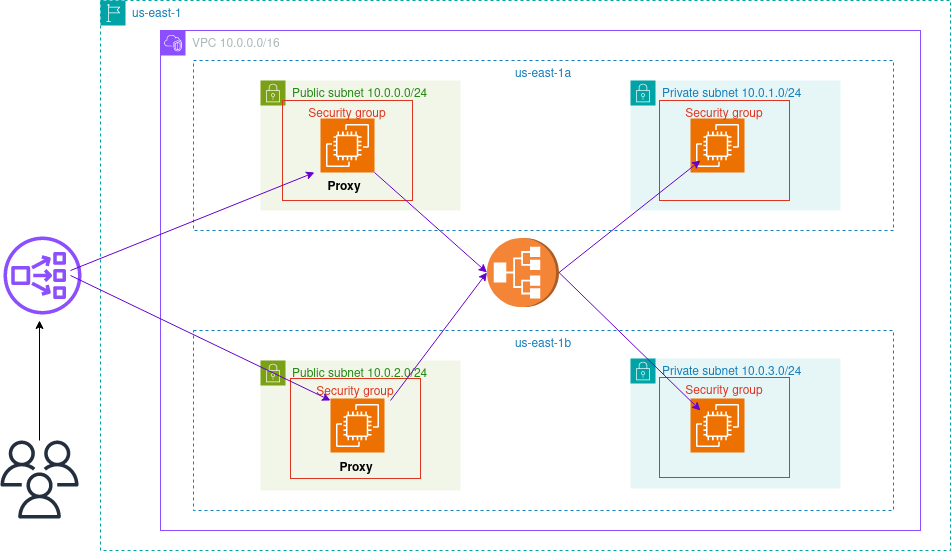

The diagram above was exported from draw.io. Its source (the exported page's mxGraphModel, read from the mxfile embedded in the PNG):
<mxGraphModel dx="2284" dy="795" grid="1" gridSize="10" guides="1" tooltips="1" connect="1" arrows="1" fold="1" page="1" pageScale="1" pageWidth="850" pageHeight="1100" math="0" shadow="0">
  <root>
    <mxCell id="0" />
    <mxCell id="1" parent="0" />
    <mxCell id="f7tLm3Uizjl8XsiJcs8j-1" value="VPC 10.0.0.0/16" style="points=[[0,0],[0.25,0],[0.5,0],[0.75,0],[1,0],[1,0.25],[1,0.5],[1,0.75],[1,1],[0.75,1],[0.5,1],[0.25,1],[0,1],[0,0.75],[0,0.5],[0,0.25]];outlineConnect=0;gradientColor=none;html=1;whiteSpace=wrap;fontSize=12;fontStyle=0;container=1;pointerEvents=0;collapsible=0;recursiveResize=0;shape=mxgraph.aws4.group;grIcon=mxgraph.aws4.group_vpc2;strokeColor=#8C4FFF;fillColor=none;verticalAlign=top;align=left;spacingLeft=30;fontColor=#AAB7B8;dashed=0;" vertex="1" parent="1">
      <mxGeometry x="60" y="120" width="760" height="500" as="geometry" />
    </mxCell>
    <mxCell id="f7tLm3Uizjl8XsiJcs8j-8" value="Public subnet 10.0.2.0/24" style="points=[[0,0],[0.25,0],[0.5,0],[0.75,0],[1,0],[1,0.25],[1,0.5],[1,0.75],[1,1],[0.75,1],[0.5,1],[0.25,1],[0,1],[0,0.75],[0,0.5],[0,0.25]];outlineConnect=0;gradientColor=none;html=1;whiteSpace=wrap;fontSize=12;fontStyle=0;container=1;pointerEvents=0;collapsible=0;recursiveResize=0;shape=mxgraph.aws4.group;grIcon=mxgraph.aws4.group_security_group;grStroke=0;strokeColor=#7AA116;fillColor=#F2F6E8;verticalAlign=top;align=left;spacingLeft=30;fontColor=#248814;dashed=0;" vertex="1" parent="f7tLm3Uizjl8XsiJcs8j-1">
      <mxGeometry x="100" y="330" width="200" height="130" as="geometry" />
    </mxCell>
    <mxCell id="f7tLm3Uizjl8XsiJcs8j-15" value="Private subnet 10.0.3.0/24" style="points=[[0,0],[0.25,0],[0.5,0],[0.75,0],[1,0],[1,0.25],[1,0.5],[1,0.75],[1,1],[0.75,1],[0.5,1],[0.25,1],[0,1],[0,0.75],[0,0.5],[0,0.25]];outlineConnect=0;gradientColor=none;html=1;whiteSpace=wrap;fontSize=12;fontStyle=0;container=1;pointerEvents=0;collapsible=0;recursiveResize=0;shape=mxgraph.aws4.group;grIcon=mxgraph.aws4.group_security_group;grStroke=0;strokeColor=#00A4A6;fillColor=#E6F6F7;verticalAlign=top;align=left;spacingLeft=30;fontColor=#147EBA;dashed=0;" vertex="1" parent="f7tLm3Uizjl8XsiJcs8j-1">
      <mxGeometry x="470" y="328" width="210" height="130" as="geometry" />
    </mxCell>
    <mxCell id="f7tLm3Uizjl8XsiJcs8j-19" value="Private subnet 10.0.1.0/24" style="points=[[0,0],[0.25,0],[0.5,0],[0.75,0],[1,0],[1,0.25],[1,0.5],[1,0.75],[1,1],[0.75,1],[0.5,1],[0.25,1],[0,1],[0,0.75],[0,0.5],[0,0.25]];outlineConnect=0;gradientColor=none;html=1;whiteSpace=wrap;fontSize=12;fontStyle=0;container=1;pointerEvents=0;collapsible=0;recursiveResize=0;shape=mxgraph.aws4.group;grIcon=mxgraph.aws4.group_security_group;grStroke=0;strokeColor=#00A4A6;fillColor=#E6F6F7;verticalAlign=top;align=left;spacingLeft=30;fontColor=#147EBA;dashed=0;" vertex="1" parent="f7tLm3Uizjl8XsiJcs8j-1">
      <mxGeometry x="470" y="50" width="210" height="130" as="geometry" />
    </mxCell>
    <mxCell id="f7tLm3Uizjl8XsiJcs8j-20" value="Public subnet 10.0.0.0/24" style="points=[[0,0],[0.25,0],[0.5,0],[0.75,0],[1,0],[1,0.25],[1,0.5],[1,0.75],[1,1],[0.75,1],[0.5,1],[0.25,1],[0,1],[0,0.75],[0,0.5],[0,0.25]];outlineConnect=0;gradientColor=none;html=1;whiteSpace=wrap;fontSize=12;fontStyle=0;container=1;pointerEvents=0;collapsible=0;recursiveResize=0;shape=mxgraph.aws4.group;grIcon=mxgraph.aws4.group_security_group;grStroke=0;strokeColor=#7AA116;fillColor=#F2F6E8;verticalAlign=top;align=left;spacingLeft=30;fontColor=#248814;dashed=0;" vertex="1" parent="f7tLm3Uizjl8XsiJcs8j-1">
      <mxGeometry x="100" y="50" width="200" height="130" as="geometry" />
    </mxCell>
    <mxCell id="f7tLm3Uizjl8XsiJcs8j-22" value="us-east-1" style="points=[[0,0],[0.25,0],[0.5,0],[0.75,0],[1,0],[1,0.25],[1,0.5],[1,0.75],[1,1],[0.75,1],[0.5,1],[0.25,1],[0,1],[0,0.75],[0,0.5],[0,0.25]];outlineConnect=0;gradientColor=none;html=1;whiteSpace=wrap;fontSize=12;fontStyle=0;container=1;pointerEvents=0;collapsible=0;recursiveResize=0;shape=mxgraph.aws4.group;grIcon=mxgraph.aws4.group_region;strokeColor=#00A4A6;fillColor=none;verticalAlign=top;align=left;spacingLeft=30;fontColor=#147EBA;dashed=1;" vertex="1" parent="1">
      <mxGeometry y="90" width="850" height="550" as="geometry" />
    </mxCell>
    <mxCell id="f7tLm3Uizjl8XsiJcs8j-21" value="us-east-1a" style="fillColor=none;strokeColor=#147EBA;dashed=1;verticalAlign=top;fontStyle=0;fontColor=#147EBA;whiteSpace=wrap;html=1;" vertex="1" parent="f7tLm3Uizjl8XsiJcs8j-22">
      <mxGeometry x="93" y="60" width="700" height="170" as="geometry" />
    </mxCell>
    <mxCell id="f7tLm3Uizjl8XsiJcs8j-27" value="" style="outlineConnect=0;dashed=0;verticalLabelPosition=bottom;verticalAlign=top;align=center;html=1;shape=mxgraph.aws3.application_load_balancer;fillColor=#F58536;gradientColor=none;rotation=-90;" vertex="1" parent="f7tLm3Uizjl8XsiJcs8j-22">
      <mxGeometry x="388" y="236" width="69" height="72" as="geometry" />
    </mxCell>
    <mxCell id="f7tLm3Uizjl8XsiJcs8j-3" value="us-east-1b" style="fillColor=none;strokeColor=#147EBA;dashed=1;verticalAlign=top;fontStyle=0;fontColor=#147EBA;whiteSpace=wrap;html=1;" vertex="1" parent="f7tLm3Uizjl8XsiJcs8j-22">
      <mxGeometry x="93" y="330" width="700" height="180" as="geometry" />
    </mxCell>
    <mxCell id="f7tLm3Uizjl8XsiJcs8j-36" value="" style="sketch=0;points=[[0,0,0],[0.25,0,0],[0.5,0,0],[0.75,0,0],[1,0,0],[0,1,0],[0.25,1,0],[0.5,1,0],[0.75,1,0],[1,1,0],[0,0.25,0],[0,0.5,0],[0,0.75,0],[1,0.25,0],[1,0.5,0],[1,0.75,0]];outlineConnect=0;fontColor=#232F3E;fillColor=#ED7100;strokeColor=#ffffff;dashed=0;verticalLabelPosition=bottom;verticalAlign=top;align=center;html=1;fontSize=12;fontStyle=0;aspect=fixed;shape=mxgraph.aws4.resourceIcon;resIcon=mxgraph.aws4.ec2;" vertex="1" parent="f7tLm3Uizjl8XsiJcs8j-22">
      <mxGeometry x="590" y="118" width="54" height="54" as="geometry" />
    </mxCell>
    <mxCell id="f7tLm3Uizjl8XsiJcs8j-37" value="" style="sketch=0;points=[[0,0,0],[0.25,0,0],[0.5,0,0],[0.75,0,0],[1,0,0],[0,1,0],[0.25,1,0],[0.5,1,0],[0.75,1,0],[1,1,0],[0,0.25,0],[0,0.5,0],[0,0.75,0],[1,0.25,0],[1,0.5,0],[1,0.75,0]];outlineConnect=0;fontColor=#232F3E;fillColor=#ED7100;strokeColor=#ffffff;dashed=0;verticalLabelPosition=bottom;verticalAlign=top;align=center;html=1;fontSize=12;fontStyle=0;aspect=fixed;shape=mxgraph.aws4.resourceIcon;resIcon=mxgraph.aws4.ec2;" vertex="1" parent="f7tLm3Uizjl8XsiJcs8j-22">
      <mxGeometry x="220" y="118" width="54" height="54" as="geometry" />
    </mxCell>
    <mxCell id="f7tLm3Uizjl8XsiJcs8j-38" value="" style="sketch=0;points=[[0,0,0],[0.25,0,0],[0.5,0,0],[0.75,0,0],[1,0,0],[0,1,0],[0.25,1,0],[0.5,1,0],[0.75,1,0],[1,1,0],[0,0.25,0],[0,0.5,0],[0,0.75,0],[1,0.25,0],[1,0.5,0],[1,0.75,0]];outlineConnect=0;fontColor=#232F3E;fillColor=#ED7100;strokeColor=#ffffff;dashed=0;verticalLabelPosition=bottom;verticalAlign=top;align=center;html=1;fontSize=12;fontStyle=0;aspect=fixed;shape=mxgraph.aws4.resourceIcon;resIcon=mxgraph.aws4.ec2;" vertex="1" parent="f7tLm3Uizjl8XsiJcs8j-22">
      <mxGeometry x="230" y="398" width="54" height="54" as="geometry" />
    </mxCell>
    <mxCell id="f7tLm3Uizjl8XsiJcs8j-39" value="" style="sketch=0;points=[[0,0,0],[0.25,0,0],[0.5,0,0],[0.75,0,0],[1,0,0],[0,1,0],[0.25,1,0],[0.5,1,0],[0.75,1,0],[1,1,0],[0,0.25,0],[0,0.5,0],[0,0.75,0],[1,0.25,0],[1,0.5,0],[1,0.75,0]];outlineConnect=0;fontColor=#232F3E;fillColor=#ED7100;strokeColor=#ffffff;dashed=0;verticalLabelPosition=bottom;verticalAlign=top;align=center;html=1;fontSize=12;fontStyle=0;aspect=fixed;shape=mxgraph.aws4.resourceIcon;resIcon=mxgraph.aws4.ec2;" vertex="1" parent="f7tLm3Uizjl8XsiJcs8j-22">
      <mxGeometry x="590" y="398" width="54" height="54" as="geometry" />
    </mxCell>
    <mxCell id="f7tLm3Uizjl8XsiJcs8j-41" value="Security group" style="fillColor=none;strokeColor=#DD3522;verticalAlign=top;fontStyle=0;fontColor=#DD3522;whiteSpace=wrap;html=1;" vertex="1" parent="f7tLm3Uizjl8XsiJcs8j-22">
      <mxGeometry x="182" y="100" width="130" height="100" as="geometry" />
    </mxCell>
    <mxCell id="f7tLm3Uizjl8XsiJcs8j-42" value="Security group" style="fillColor=none;strokeColor=#DD3522;verticalAlign=top;fontStyle=0;fontColor=#DD3522;whiteSpace=wrap;html=1;" vertex="1" parent="f7tLm3Uizjl8XsiJcs8j-22">
      <mxGeometry x="559" y="100" width="130" height="100" as="geometry" />
    </mxCell>
    <mxCell id="f7tLm3Uizjl8XsiJcs8j-46" value="Security group" style="fillColor=none;strokeColor=#DD3522;verticalAlign=top;fontStyle=0;fontColor=#DD3522;whiteSpace=wrap;html=1;" vertex="1" parent="f7tLm3Uizjl8XsiJcs8j-22">
      <mxGeometry x="190" y="378" width="130" height="100" as="geometry" />
    </mxCell>
    <mxCell id="f7tLm3Uizjl8XsiJcs8j-47" value="Security group" style="fillColor=none;strokeColor=#DD3522;verticalAlign=top;fontStyle=0;fontColor=#DD3522;whiteSpace=wrap;html=1;" vertex="1" parent="f7tLm3Uizjl8XsiJcs8j-22">
      <mxGeometry x="559" y="377" width="130" height="100" as="geometry" />
    </mxCell>
    <mxCell id="f7tLm3Uizjl8XsiJcs8j-56" value="" style="endArrow=classic;html=1;rounded=0;strokeColor=#6600CC;entryX=0.5;entryY=0;entryDx=0;entryDy=0;entryPerimeter=0;exitX=1;exitY=0;exitDx=0;exitDy=0;" edge="1" parent="f7tLm3Uizjl8XsiJcs8j-22" source="f7tLm3Uizjl8XsiJcs8j-65">
      <mxGeometry width="50" height="50" relative="1" as="geometry">
        <mxPoint x="304.17213114754077" y="200" as="sourcePoint" />
        <mxPoint x="386.5" y="272" as="targetPoint" />
      </mxGeometry>
    </mxCell>
    <mxCell id="f7tLm3Uizjl8XsiJcs8j-57" value="" style="endArrow=classic;html=1;rounded=0;strokeColor=#6600CC;entryX=0.5;entryY=0;entryDx=0;entryDy=0;entryPerimeter=0;" edge="1" parent="f7tLm3Uizjl8XsiJcs8j-22" target="f7tLm3Uizjl8XsiJcs8j-27">
      <mxGeometry width="50" height="50" relative="1" as="geometry">
        <mxPoint x="290" y="400" as="sourcePoint" />
        <mxPoint x="395" y="426" as="targetPoint" />
      </mxGeometry>
    </mxCell>
    <mxCell id="f7tLm3Uizjl8XsiJcs8j-60" value="" style="endArrow=classic;html=1;rounded=0;strokeColor=#6600CC;entryX=0.315;entryY=0.33;entryDx=0;entryDy=0;exitX=0.5;exitY=1;exitDx=0;exitDy=0;exitPerimeter=0;entryPerimeter=0;" edge="1" parent="f7tLm3Uizjl8XsiJcs8j-22" source="f7tLm3Uizjl8XsiJcs8j-27" target="f7tLm3Uizjl8XsiJcs8j-47">
      <mxGeometry width="50" height="50" relative="1" as="geometry">
        <mxPoint x="-223" y="222.36" as="sourcePoint" />
        <mxPoint x="-22" y="140.36" as="targetPoint" />
      </mxGeometry>
    </mxCell>
    <mxCell id="f7tLm3Uizjl8XsiJcs8j-62" value="" style="endArrow=classic;html=1;rounded=0;strokeColor=#6600CC;entryX=0.315;entryY=0.6;entryDx=0;entryDy=0;exitX=0.5;exitY=1;exitDx=0;exitDy=0;exitPerimeter=0;entryPerimeter=0;" edge="1" parent="f7tLm3Uizjl8XsiJcs8j-22" source="f7tLm3Uizjl8XsiJcs8j-27" target="f7tLm3Uizjl8XsiJcs8j-42">
      <mxGeometry width="50" height="50" relative="1" as="geometry">
        <mxPoint x="549.94" y="249.51" as="sourcePoint" />
        <mxPoint x="660.94" y="330.51" as="targetPoint" />
      </mxGeometry>
    </mxCell>
    <mxCell id="f7tLm3Uizjl8XsiJcs8j-65" value="&lt;b&gt;Proxy&lt;/b&gt;" style="text;html=1;strokeColor=none;fillColor=none;align=center;verticalAlign=middle;whiteSpace=wrap;rounded=0;" vertex="1" parent="f7tLm3Uizjl8XsiJcs8j-22">
      <mxGeometry x="214" y="172" width="60" height="30" as="geometry" />
    </mxCell>
    <mxCell id="f7tLm3Uizjl8XsiJcs8j-67" value="&lt;b&gt;Proxy&lt;/b&gt;" style="text;html=1;strokeColor=none;fillColor=none;align=center;verticalAlign=middle;whiteSpace=wrap;rounded=0;" vertex="1" parent="f7tLm3Uizjl8XsiJcs8j-22">
      <mxGeometry x="226" y="453" width="60" height="30" as="geometry" />
    </mxCell>
    <mxCell id="f7tLm3Uizjl8XsiJcs8j-26" value="" style="sketch=0;outlineConnect=0;fontColor=#232F3E;gradientColor=none;fillColor=#8C4FFF;strokeColor=none;dashed=0;verticalLabelPosition=bottom;verticalAlign=top;align=center;html=1;fontSize=12;fontStyle=0;aspect=fixed;pointerEvents=1;shape=mxgraph.aws4.network_load_balancer;" vertex="1" parent="1">
      <mxGeometry x="-97" y="326" width="78" height="78" as="geometry" />
    </mxCell>
    <mxCell id="f7tLm3Uizjl8XsiJcs8j-29" style="edgeStyle=orthogonalEdgeStyle;rounded=0;orthogonalLoop=1;jettySize=auto;html=1;" edge="1" parent="1" source="f7tLm3Uizjl8XsiJcs8j-28">
      <mxGeometry relative="1" as="geometry">
        <mxPoint x="-61" y="410" as="targetPoint" />
      </mxGeometry>
    </mxCell>
    <mxCell id="f7tLm3Uizjl8XsiJcs8j-28" value="" style="sketch=0;outlineConnect=0;fontColor=#232F3E;gradientColor=none;fillColor=#232F3D;strokeColor=none;dashed=0;verticalLabelPosition=bottom;verticalAlign=top;align=center;html=1;fontSize=12;fontStyle=0;aspect=fixed;pointerEvents=1;shape=mxgraph.aws4.users;" vertex="1" parent="1">
      <mxGeometry x="-100" y="530" width="78" height="78" as="geometry" />
    </mxCell>
    <mxCell id="f7tLm3Uizjl8XsiJcs8j-54" value="" style="endArrow=classic;html=1;rounded=0;strokeColor=#6600CC;entryX=0;entryY=0;entryDx=0;entryDy=0;exitX=0.859;exitY=0.436;exitDx=0;exitDy=0;exitPerimeter=0;" edge="1" parent="1" source="f7tLm3Uizjl8XsiJcs8j-26" target="f7tLm3Uizjl8XsiJcs8j-65">
      <mxGeometry width="50" height="50" relative="1" as="geometry">
        <mxPoint x="440" y="310" as="sourcePoint" />
        <mxPoint x="490" y="260" as="targetPoint" />
      </mxGeometry>
    </mxCell>
    <mxCell id="f7tLm3Uizjl8XsiJcs8j-55" value="" style="endArrow=classic;html=1;rounded=0;strokeColor=#6600CC;exitX=0.859;exitY=0.5;exitDx=0;exitDy=0;exitPerimeter=0;entryX=0.308;entryY=0.22;entryDx=0;entryDy=0;entryPerimeter=0;" edge="1" parent="1" source="f7tLm3Uizjl8XsiJcs8j-26" target="f7tLm3Uizjl8XsiJcs8j-46">
      <mxGeometry width="50" height="50" relative="1" as="geometry">
        <mxPoint x="-210" y="232.36" as="sourcePoint" />
        <mxPoint x="240" y="510" as="targetPoint" />
      </mxGeometry>
    </mxCell>
  </root>
</mxGraphModel>